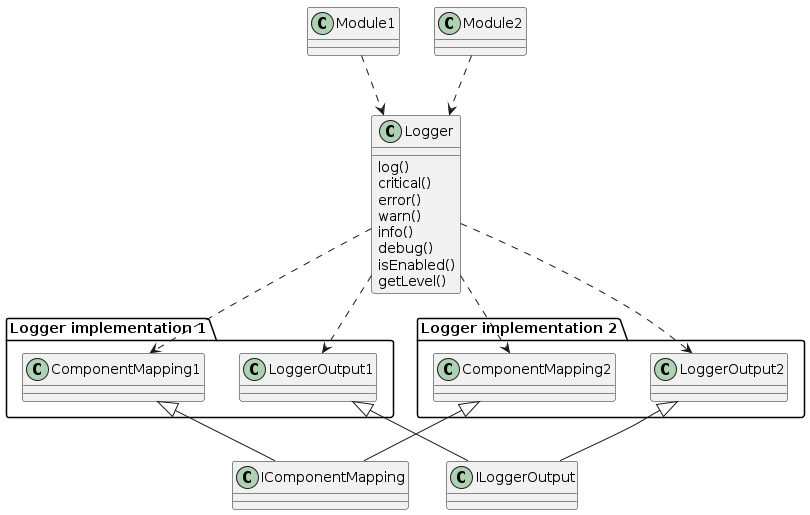

The diagram above was rendered by PlantUML. Its source (embedded in the PNG):
@startuml
Logger : log()
Logger : critical()
Logger : error()
Logger : warn()
Logger : info()
Logger : debug()
Logger : isEnabled()
Logger : getLevel()

Module1 ..> Logger
Module2 ..> Logger

class IComponentMapping
class ILoggerOutput

package "Logger implementation 1" {
    ComponentMapping1 <|-- IComponentMapping
    LoggerOutput1 <|-- ILoggerOutput
}

package "Logger implementation 2" {
    ComponentMapping2 <|-- IComponentMapping
    LoggerOutput2 <|-- ILoggerOutput
}

Logger ..> ComponentMapping1
Logger ..> LoggerOutput1

Logger ..> ComponentMapping2
Logger ..> LoggerOutput2
@enduml